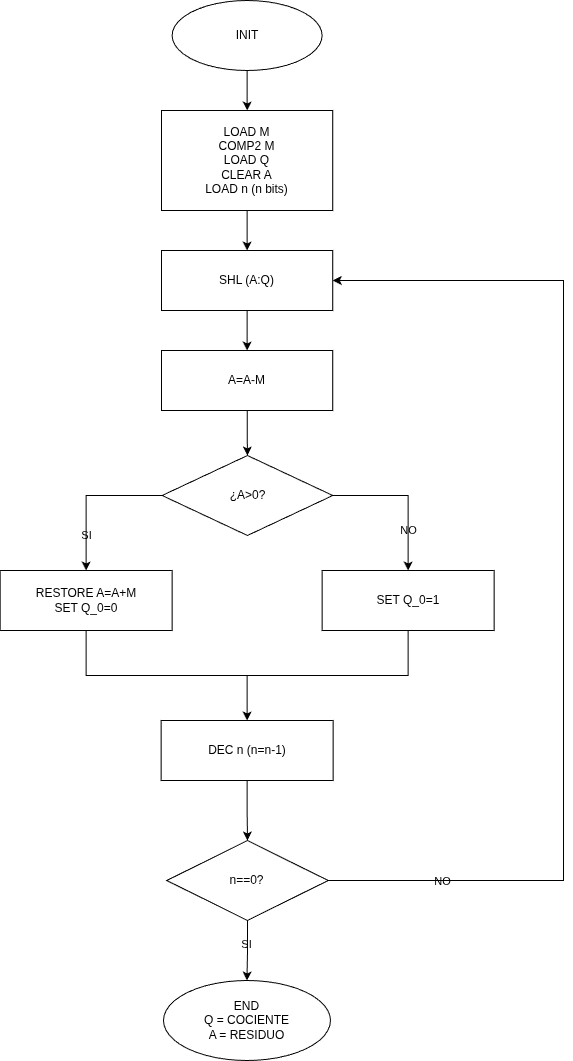

The diagram above was exported from draw.io. Its source (the exported page's mxGraphModel, read from the mxfile embedded in the PNG):
<mxGraphModel dx="1373" dy="871" grid="1" gridSize="10" guides="1" tooltips="1" connect="1" arrows="1" fold="1" page="1" pageScale="1" pageWidth="850" pageHeight="1100" background="#ffffff" math="0" shadow="0">
  <root>
    <mxCell id="0" />
    <mxCell id="1" parent="0" />
    <mxCell id="s2Eg5PouVErFBrSHMf2k-2" edge="1" parent="1" source="s2Eg5PouVErFBrSHMf2k-1" style="edgeStyle=orthogonalEdgeStyle;rounded=0;orthogonalLoop=1;jettySize=auto;html=1;labelBackgroundColor=none;fontColor=default;" target="s2Eg5PouVErFBrSHMf2k-3">
      <mxGeometry relative="1" as="geometry">
        <mxPoint x="413.62" y="200" as="targetPoint" />
      </mxGeometry>
    </mxCell>
    <mxCell id="s2Eg5PouVErFBrSHMf2k-1" parent="1" style="ellipse;whiteSpace=wrap;html=1;labelBackgroundColor=none;" value="INIT" vertex="1">
      <mxGeometry height="70" width="150" x="338.62" y="30" as="geometry" />
    </mxCell>
    <mxCell id="s2Eg5PouVErFBrSHMf2k-13" edge="1" parent="1" source="s2Eg5PouVErFBrSHMf2k-3" style="edgeStyle=orthogonalEdgeStyle;rounded=0;orthogonalLoop=1;jettySize=auto;html=1;labelBackgroundColor=none;fontColor=default;" target="s2Eg5PouVErFBrSHMf2k-12" value="">
      <mxGeometry relative="1" as="geometry" />
    </mxCell>
    <mxCell id="s2Eg5PouVErFBrSHMf2k-3" parent="1" style="rounded=0;whiteSpace=wrap;html=1;labelBackgroundColor=none;" value="LOAD M&lt;div&gt;COMP2 M&lt;/div&gt;&lt;div&gt;LOAD Q&lt;/div&gt;&lt;div&gt;CLEAR A&lt;/div&gt;&lt;div&gt;LOAD n (n bits)&lt;/div&gt;" vertex="1">
      <mxGeometry height="100" width="171.25" x="328" y="140" as="geometry" />
    </mxCell>
    <mxCell id="s2Eg5PouVErFBrSHMf2k-15" edge="1" parent="1" source="s2Eg5PouVErFBrSHMf2k-12" style="edgeStyle=orthogonalEdgeStyle;rounded=0;orthogonalLoop=1;jettySize=auto;html=1;labelBackgroundColor=none;fontColor=default;" target="s2Eg5PouVErFBrSHMf2k-14" value="">
      <mxGeometry relative="1" as="geometry" />
    </mxCell>
    <mxCell id="s2Eg5PouVErFBrSHMf2k-12" parent="1" style="rounded=0;whiteSpace=wrap;html=1;labelBackgroundColor=none;" value="SHL (A:Q)" vertex="1">
      <mxGeometry height="60" width="171.25" x="328" y="280" as="geometry" />
    </mxCell>
    <mxCell id="s2Eg5PouVErFBrSHMf2k-17" edge="1" parent="1" source="s2Eg5PouVErFBrSHMf2k-14" style="edgeStyle=orthogonalEdgeStyle;rounded=0;orthogonalLoop=1;jettySize=auto;html=1;entryX=0.5;entryY=0;entryDx=0;entryDy=0;labelBackgroundColor=none;fontColor=default;" target="s2Eg5PouVErFBrSHMf2k-16" value="">
      <mxGeometry relative="1" as="geometry" />
    </mxCell>
    <mxCell id="s2Eg5PouVErFBrSHMf2k-14" parent="1" style="rounded=0;whiteSpace=wrap;html=1;labelBackgroundColor=none;" value="A=A-M" vertex="1">
      <mxGeometry height="60" width="171.25" x="328" y="380" as="geometry" />
    </mxCell>
    <mxCell id="s2Eg5PouVErFBrSHMf2k-22" edge="1" parent="1" source="s2Eg5PouVErFBrSHMf2k-16" style="edgeStyle=orthogonalEdgeStyle;rounded=0;orthogonalLoop=1;jettySize=auto;html=1;entryX=0.5;entryY=0;entryDx=0;entryDy=0;exitX=0;exitY=0.5;exitDx=0;exitDy=0;labelBackgroundColor=none;fontColor=default;" target="s2Eg5PouVErFBrSHMf2k-18">
      <mxGeometry relative="1" as="geometry">
        <mxPoint x="333.2700000000001" y="520.0012448716445" as="sourcePoint" />
        <mxPoint x="171.9899999999999" y="555.02" as="targetPoint" />
      </mxGeometry>
    </mxCell>
    <mxCell id="s2Eg5PouVErFBrSHMf2k-24" connectable="0" parent="s2Eg5PouVErFBrSHMf2k-22" style="edgeLabel;html=1;align=center;verticalAlign=middle;resizable=0;points=[];labelBackgroundColor=none;" value="SI" vertex="1">
      <mxGeometry relative="1" x="0.3644" as="geometry">
        <mxPoint y="13" as="offset" />
      </mxGeometry>
    </mxCell>
    <mxCell id="s2Eg5PouVErFBrSHMf2k-23" edge="1" parent="1" source="s2Eg5PouVErFBrSHMf2k-16" style="edgeStyle=orthogonalEdgeStyle;rounded=0;orthogonalLoop=1;jettySize=auto;html=1;entryX=0.5;entryY=0;entryDx=0;entryDy=0;exitX=1;exitY=0.5;exitDx=0;exitDy=0;labelBackgroundColor=none;fontColor=default;" target="s2Eg5PouVErFBrSHMf2k-20" value="NO">
      <mxGeometry relative="1" x="0.4679" as="geometry">
        <mxPoint as="offset" />
      </mxGeometry>
    </mxCell>
    <mxCell id="s2Eg5PouVErFBrSHMf2k-16" parent="1" style="rhombus;whiteSpace=wrap;html=1;rounded=0;labelBackgroundColor=none;" value="¿A&amp;gt;0?" vertex="1">
      <mxGeometry height="80" width="170.62" x="328.63" y="485" as="geometry" />
    </mxCell>
    <mxCell id="s2Eg5PouVErFBrSHMf2k-26" edge="1" parent="1" source="s2Eg5PouVErFBrSHMf2k-18" style="edgeStyle=orthogonalEdgeStyle;rounded=0;orthogonalLoop=1;jettySize=auto;html=1;labelBackgroundColor=none;fontColor=default;" target="s2Eg5PouVErFBrSHMf2k-25" value="">
      <mxGeometry relative="1" as="geometry" />
    </mxCell>
    <mxCell id="s2Eg5PouVErFBrSHMf2k-18" parent="1" style="whiteSpace=wrap;html=1;rounded=0;labelBackgroundColor=none;" value="RESTORE A=A+M&lt;div&gt;SET Q_0=0&lt;/div&gt;" vertex="1">
      <mxGeometry height="60" width="172" x="166.62" y="600" as="geometry" />
    </mxCell>
    <mxCell id="s2Eg5PouVErFBrSHMf2k-28" edge="1" parent="1" source="s2Eg5PouVErFBrSHMf2k-20" style="edgeStyle=orthogonalEdgeStyle;rounded=0;orthogonalLoop=1;jettySize=auto;html=1;entryX=0.5;entryY=0;entryDx=0;entryDy=0;labelBackgroundColor=none;fontColor=default;" target="s2Eg5PouVErFBrSHMf2k-25">
      <mxGeometry relative="1" as="geometry" />
    </mxCell>
    <mxCell id="s2Eg5PouVErFBrSHMf2k-20" parent="1" style="whiteSpace=wrap;html=1;rounded=0;labelBackgroundColor=none;" value="SET Q_0=1" vertex="1">
      <mxGeometry height="60" width="172" x="488.62" y="600" as="geometry" />
    </mxCell>
    <mxCell id="s2Eg5PouVErFBrSHMf2k-30" edge="1" parent="1" source="s2Eg5PouVErFBrSHMf2k-25" style="edgeStyle=orthogonalEdgeStyle;rounded=0;orthogonalLoop=1;jettySize=auto;html=1;labelBackgroundColor=none;fontColor=default;" target="s2Eg5PouVErFBrSHMf2k-29" value="">
      <mxGeometry relative="1" as="geometry" />
    </mxCell>
    <mxCell id="s2Eg5PouVErFBrSHMf2k-25" parent="1" style="whiteSpace=wrap;html=1;rounded=0;labelBackgroundColor=none;" value="DEC n (n=n-1)" vertex="1">
      <mxGeometry height="60" width="172" x="327.62" y="750" as="geometry" />
    </mxCell>
    <mxCell id="s2Eg5PouVErFBrSHMf2k-32" edge="1" parent="1" source="s2Eg5PouVErFBrSHMf2k-29" style="edgeStyle=orthogonalEdgeStyle;rounded=0;orthogonalLoop=1;jettySize=auto;html=1;labelBackgroundColor=none;fontColor=default;" target="s2Eg5PouVErFBrSHMf2k-31" value="">
      <mxGeometry relative="1" as="geometry" />
    </mxCell>
    <mxCell id="s2Eg5PouVErFBrSHMf2k-34" connectable="0" parent="s2Eg5PouVErFBrSHMf2k-32" style="edgeLabel;html=1;align=center;verticalAlign=middle;resizable=0;points=[];labelBackgroundColor=none;" value="SI" vertex="1">
      <mxGeometry relative="1" x="-0.2061" y="-2" as="geometry">
        <mxPoint as="offset" />
      </mxGeometry>
    </mxCell>
    <mxCell id="s2Eg5PouVErFBrSHMf2k-35" edge="1" parent="1" source="s2Eg5PouVErFBrSHMf2k-29" style="edgeStyle=orthogonalEdgeStyle;rounded=0;orthogonalLoop=1;jettySize=auto;html=1;entryX=1;entryY=0.5;entryDx=0;entryDy=0;labelBackgroundColor=none;fontColor=default;" target="s2Eg5PouVErFBrSHMf2k-12">
      <mxGeometry relative="1" as="geometry">
        <Array as="points">
          <mxPoint x="730" y="910" />
          <mxPoint x="730" y="310" />
        </Array>
      </mxGeometry>
    </mxCell>
    <mxCell id="s2Eg5PouVErFBrSHMf2k-37" connectable="0" parent="s2Eg5PouVErFBrSHMf2k-35" style="edgeLabel;html=1;align=center;verticalAlign=middle;resizable=0;points=[];labelBackgroundColor=none;" value="NO" vertex="1">
      <mxGeometry relative="1" x="-0.7854" as="geometry">
        <mxPoint as="offset" />
      </mxGeometry>
    </mxCell>
    <mxCell id="s2Eg5PouVErFBrSHMf2k-29" parent="1" style="rhombus;whiteSpace=wrap;html=1;rounded=0;labelBackgroundColor=none;" value="n==0?" vertex="1">
      <mxGeometry height="80" width="161.37" x="333.26" y="870" as="geometry" />
    </mxCell>
    <mxCell id="s2Eg5PouVErFBrSHMf2k-31" parent="1" style="ellipse;whiteSpace=wrap;html=1;rounded=0;labelBackgroundColor=none;" value="END&lt;div&gt;Q = COCIENTE&lt;/div&gt;&lt;div&gt;A = RESIDUO&lt;/div&gt;" vertex="1">
      <mxGeometry height="80" width="166.97" x="330" y="1010" as="geometry" />
    </mxCell>
  </root>
</mxGraphModel>